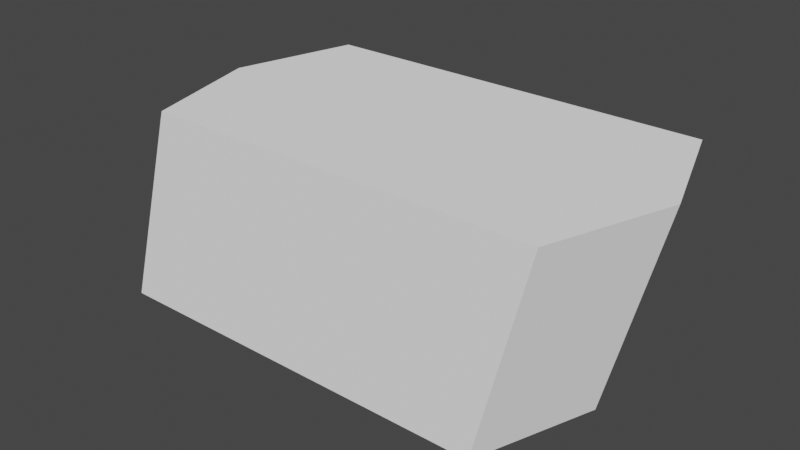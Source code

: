 # Source: podstawkaTTN.blend  (saved by Blender 3.3.6; exported with 4.5.12 LTS)
import bpy
from mathutils import Matrix  # noqa: F401  (used for matrix-valued properties, if any)

bpy.ops.wm.read_factory_settings(use_empty=True)
scene = bpy.context.scene
scene.name = 'Scene'

# ---- collections
col_collection = bpy.data.collections.new('Collection'); scene.collection.children.link(col_collection)

# ---- materials (node trees are filled in below, after node groups)
mat_level5_sponser2 = bpy.data.materials.new('level5_sponser2')
mat_level5_sponser2.alpha_threshold = 0.0
mat_level5_sponser2.use_transparent_shadow = False
mat_level5_sponser2.diffuse_color = (1.0, 1.0, 1.0, 1.0)
mat_level5_sponser2.roughness = 0.5

# ---- material node trees

# ---- world
world_world = bpy.data.worlds.new('World'); scene.world = world_world
world_world.use_nodes = True; world_world.node_tree.nodes.clear()
_N = world_world.node_tree.nodes; _L = world_world.node_tree.links
n0 = _N.new('ShaderNodeOutputWorld'); n0.name = 'World Output'; n0.location = (300, 300)
n1 = _N.new('ShaderNodeBackground'); n1.name = 'Background'; n1.location = (10, 300)
n1.inputs[0].default_value = (0.05088, 0.05088, 0.05088, 1.0)
_L.new(n1.outputs[0], n0.inputs[0])
n0.is_active_output = True
world_world.color = (0.05088, 0.05088, 0.05088)
world_world.use_sun_shadow = False
world_world.sun_shadow_jitter_overblur = 0.0

# ---- meshes
me_track7_pmd0_mesh_001 = bpy.data.meshes.new('TRACK7.PMD0.mesh.001')
me_track7_pmd0_mesh_001.from_pydata([(3.821, -2.844, 0.0), (5.037, -2.844, 4.862), (6.029, -1.514e-05, 4.862), (4.814, -1.514e-05, 0.0), (-4.145, -2.844, 4.862), (-5.603, -2.844, 0.0), (-6.368, -1.514e-05, 0.0), (-4.91, -1.514e-05, 4.862), (5.037, 2.844, 4.862), (3.821, 2.844, 0.0), (-5.603, 2.844, 0.0), (-4.145, 2.844, 4.862)], [], [(0, 3, 2, 1), (4, 7, 6, 5), (2, 3, 9, 8), (10, 11, 8, 9), (6, 7, 11, 10), (0, 1, 4, 5), (4, 1, 2, 8, 11, 7)])
_uv = me_track7_pmd0_mesh_001.uv_layers.new(name='UVMap')
_uv.uv.foreach_set('vector', [0.1508, 0.4439, 0.1331, 0.4439, 0.112, 0.5228, 0.1298, 0.5228, 0.2944, 0.5228, 0.3081, 0.5228, 0.3325, 0.4439, 0.3189, 0.4439, 0.112, 0.5228, 0.1331, 0.4439, 0.1508, 0.4439, 0.1298, 0.5228, 0.3189, 0.4439, 0.2944, 0.5228, 0.1298, 0.5228, 0.1508, 0.4439, 0.3325, 0.4439, 0.3081, 0.5228, 0.2944, 0.5228, 0.3189, 0.4439, 0.1508, 0.4439, 0.1298, 0.5228, 0.2944, 0.5228, 0.3189, 0.4439, 0.2944, 0.5228, 0.1298, 0.5228, 0.112, 0.5228, 0.1298, 0.5228, 0.2944, 0.5228, 0.3081, 0.5228])
me_track7_pmd0_mesh_001.materials.append(mat_level5_sponser2)
me_track7_pmd0_mesh_001.use_remesh_preserve_volume = False
me_track7_pmd0_mesh_001.use_remesh_preserve_attributes = False
me_track7_pmd0_mesh_001.use_mirror_vertex_groups = False
me_track7_pmd0_mesh_001.update()

# ---- objects
ob_podstawkattn = bpy.data.objects.new('podstawkaTTN', me_track7_pmd0_mesh_001)

# ---- transforms, parenting, visibility, modifiers, constraints
ob_podstawkattn.location = (0.0, 0.0, 0.0)
ob_podstawkattn.lineart.crease_threshold = 0.0

# ---- collection membership
col_collection.objects.link(ob_podstawkattn)

# ---- scene / render settings (as saved in the file)
scene.frame_start = 1; scene.frame_end = 250; scene.frame_set(1)
scene.render.engine = 'BLENDER_EEVEE_NEXT'
scene.cycles.sampling_pattern = 'TABULATED_SOBOL'
scene.cycles.use_light_tree = False
scene.view_settings.view_transform = 'Filmic'
bpy.context.view_layer.update()

# ---- added for rendering (the .blend has no active camera and no usable light): camera, sun
cam_auto = bpy.data.cameras.new('AutoCamera')
cam_auto.lens = 50.0
cam_auto.sensor_width = 36.0
cam_auto.clip_end = 1000.0
ob_auto_camera = bpy.data.objects.new('AutoCamera', cam_auto)
scene.collection.objects.link(ob_auto_camera)
ob_auto_camera.location = (13.2287, -16.0779, 13.1495)
ob_auto_camera.rotation_euler = (1.09748, -7.21219e-08, 0.694738)
scene.camera = ob_auto_camera
light_auto_sun = bpy.data.lights.new('AutoSun', 'SUN')
light_auto_sun.energy = 3.0
light_auto_sun.angle = 0.0523599
ob_auto_sun = bpy.data.objects.new('AutoSun', light_auto_sun)
scene.collection.objects.link(ob_auto_sun)
ob_auto_sun.rotation_euler = (0.872665, 0.174533, 0.523599)
bpy.context.view_layer.update()
